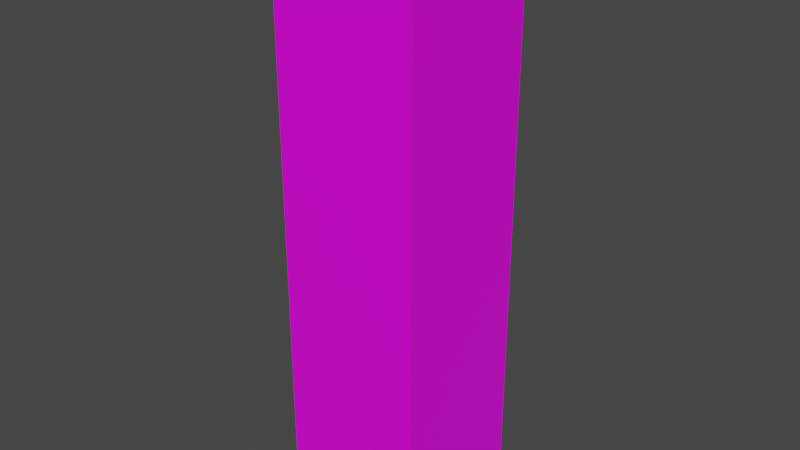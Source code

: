 # Source: torch.blend  (saved by Blender 2.93.21; exported with 4.5.12 LTS)
import bpy
from mathutils import Matrix  # noqa: F401  (used for matrix-valued properties, if any)

bpy.ops.wm.read_factory_settings(use_empty=True)
scene = bpy.context.scene
scene.name = 'Scene'

# ---- collections
col_collection = bpy.data.collections.new('Collection'); scene.collection.children.link(col_collection)

# ---- images (referenced by path relative to the original .blend; pixels are not part of the script)
import os
ASSET_DIR = os.environ.get("B2B_ASSET_DIR", "")  # directory of the original .blend (textures are referenced by path, not embedded)
HERE = os.path.dirname(os.path.abspath(__file__))  # packed textures are extracted next to this script under _unpacked/

def load_image(name, relpath, width, height, colorspace="sRGB"):
    """Load a texture the original file referenced (path relative to the .blend, or extracted next to this script)."""
    p = next((c for c in (os.path.join(HERE, relpath), os.path.join(ASSET_DIR, relpath)) if relpath and os.path.exists(c)), "")
    if p:
        img = bpy.data.images.load(p, check_existing=True)
        img.name = name
    else:  # same state as the original file: an image datablock whose file is absent (Cycles renders it pink)
        img = bpy.data.images.new(name, width, height)
        img.source = "FILE"
        img.filepath = "//" + (relpath or name)
    img.colorspace_settings.name = colorspace
    return img
img_atlas_png = load_image('atlas.png', 'atlas.png', 1024, 1024, 'sRGB')

# ---- materials (node trees are filled in below, after node groups)
mat_material = bpy.data.materials.new('Material')
mat_material.alpha_threshold = 0.0
mat_material.use_transparent_shadow = False
mat_material.line_color = (0.0, 0.0, 0.0, 1.0)

# ---- material node trees
mat_material.use_nodes = True; mat_material.node_tree.nodes.clear()
_N = mat_material.node_tree.nodes; _L = mat_material.node_tree.links
n0 = _N.new('ShaderNodeOutputMaterial'); n0.name = 'Material Output'; n0.location = (300, 300)
n1 = _N.new('ShaderNodeBsdfPrincipled'); n1.name = 'Principled BSDF'; n1.location = (10, 300)
n1.distribution = 'GGX'
n1.subsurface_method = 'BURLEY'
n1.inputs[2].default_value = 0.4
n1.inputs[3].default_value = 1.45
n1.inputs[27].default_value = (0.0, 0.0, 0.0, 1.0)
n1.inputs[28].default_value = 1.0
n2 = _N.new('ShaderNodeTexImage'); n2.name = 'Image Texture'; n2.location = (-280, 280)
n2.image = img_atlas_png
n2.interpolation = 'Closest'
_L.new(n1.outputs[0], n0.inputs[0])
_L.new(n2.outputs[0], n1.inputs[0])
n0.is_active_output = True

# ---- world
world_world = bpy.data.worlds.new('World'); scene.world = world_world
world_world.use_nodes = True; world_world.node_tree.nodes.clear()
_N = world_world.node_tree.nodes; _L = world_world.node_tree.links
n0 = _N.new('ShaderNodeOutputWorld'); n0.name = 'World Output'; n0.location = (300, 300)
n1 = _N.new('ShaderNodeBackground'); n1.name = 'Background'; n1.location = (10, 300)
n1.inputs[0].default_value = (0.05088, 0.05088, 0.05088, 1.0)
_L.new(n1.outputs[0], n0.inputs[0])
n0.is_active_output = True
world_world.color = (0.05088, 0.05088, 0.05088)
world_world.use_sun_shadow = False
world_world.sun_shadow_jitter_overblur = 0.0

# ---- meshes
me_cube = bpy.data.meshes.new('Cube')
me_cube.from_pydata([(0.0625, 0.0625, 1.25), (0.0625, 0.0625, 0.75), (0.0625, -0.0625, 1.25), (0.0625, -0.0625, 0.75), (-0.0625, 0.0625, 1.25), (-0.0625, 0.0625, 0.75), (-0.0625, -0.0625, 1.25), (-0.0625, -0.0625, 0.75)], [], [(0, 4, 6, 2), (3, 2, 6, 7), (7, 6, 4, 5), (5, 1, 3, 7), (1, 0, 2, 3), (5, 4, 0, 1)])
_uv = me_cube.uv_layers.new(name='UVMap')
_uv.uv.foreach_set('vector', [0.1797, 0.8333, 0.1953, 0.8333, 0.1953, 0.875, 0.1797, 0.875, 0.1953, 0.6667, 0.1953, 0.875, 0.1797, 0.875, 0.1797, 0.6667, 0.1797, 0.6667, 0.1797, 0.875, 0.1953, 0.875, 0.1953, 0.6667, 0.1797, 0.6667, 0.1953, 0.6667, 0.1953, 0.7083, 0.1797, 0.7083, 0.1797, 0.6667, 0.1797, 0.875, 0.1953, 0.875, 0.1953, 0.6667, 0.1953, 0.6667, 0.1953, 0.875, 0.1797, 0.875, 0.1797, 0.6667])
me_cube.materials.append(mat_material)
me_cube.use_remesh_preserve_volume = False
me_cube.use_remesh_preserve_attributes = False
me_cube.use_mirror_vertex_groups = False
me_cube.update()

# ---- objects
ob_cube = bpy.data.objects.new('Cube', me_cube)

# ---- transforms, parenting, visibility, modifiers, constraints
ob_cube.location = (0.0, 0.0, 0.0)
ob_cube.lock_rotations_4d = False
ob_cube.empty_display_type = 'ARROWS'
ob_cube.lineart.crease_threshold = 0.0

# ---- collection membership
col_collection.objects.link(ob_cube)

# ---- scene / render settings (as saved in the file)
scene.frame_start = 1; scene.frame_end = 250; scene.frame_set(1)
scene.render.engine = 'BLENDER_EEVEE_NEXT'
scene.cycles.use_denoising = False
scene.cycles.samples = 128
scene.cycles.sampling_pattern = 'TABULATED_SOBOL'
scene.cycles.use_adaptive_sampling = False
scene.cycles.use_light_tree = False
scene.view_settings.view_transform = 'Filmic'
bpy.context.view_layer.update()

# ---- added for rendering (the .blend has no active camera and no usable light): camera, sun
cam_auto = bpy.data.cameras.new('AutoCamera')
cam_auto.lens = 50.0
cam_auto.sensor_width = 36.0
cam_auto.clip_end = 1000.0
ob_auto_camera = bpy.data.objects.new('AutoCamera', cam_auto)
scene.collection.objects.link(ob_auto_camera)
ob_auto_camera.location = (0.490674, -0.588809, 1.39254)
ob_auto_camera.rotation_euler = (1.09748, -7.21219e-08, 0.694738)
scene.camera = ob_auto_camera
light_auto_sun = bpy.data.lights.new('AutoSun', 'SUN')
light_auto_sun.energy = 3.0
light_auto_sun.angle = 0.0523599
ob_auto_sun = bpy.data.objects.new('AutoSun', light_auto_sun)
scene.collection.objects.link(ob_auto_sun)
ob_auto_sun.rotation_euler = (0.872665, 0.174533, 0.523599)
bpy.context.view_layer.update()
